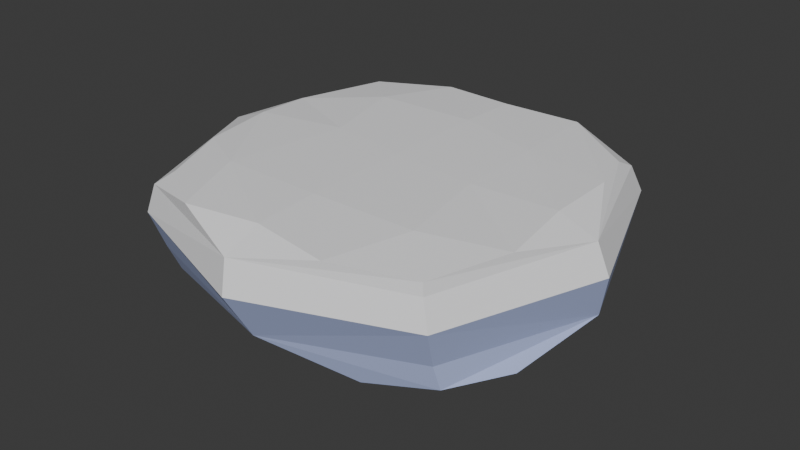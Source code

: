 # Source: Untitled.blend  (saved by Blender 4.4.32; exported with 4.5.12 LTS)
import bpy
from mathutils import Matrix  # noqa: F401  (used for matrix-valued properties, if any)

bpy.ops.wm.read_factory_settings(use_empty=True)
scene = bpy.context.scene
scene.name = 'Scene'

# ---- collections
col_collection = bpy.data.collections.new('Collection'); scene.collection.children.link(col_collection)

# ---- materials (node trees are filled in below, after node groups)
mat_hielooscuro = bpy.data.materials.new('HieloOscuro')
mat_hieloclaro = bpy.data.materials.new('HieloClaro')

# ---- material node trees
mat_hielooscuro.use_nodes = True; mat_hielooscuro.node_tree.nodes.clear()
_N = mat_hielooscuro.node_tree.nodes; _L = mat_hielooscuro.node_tree.links
n0 = _N.new('ShaderNodeBsdfPrincipled'); n0.name = 'Principled BSDF'; n0.location = (10, 300)
n0.inputs[0].default_value = (0.4233, 0.491, 0.7605, 1.0)
n1 = _N.new('ShaderNodeOutputMaterial'); n1.name = 'Material Output'; n1.location = (300, 300)
_L.new(n0.outputs[0], n1.inputs[0])
n1.is_active_output = True
mat_hieloclaro.use_nodes = True; mat_hieloclaro.node_tree.nodes.clear()
_N = mat_hieloclaro.node_tree.nodes; _L = mat_hieloclaro.node_tree.links
n0 = _N.new('ShaderNodeBsdfPrincipled'); n0.name = 'Principled BSDF'; n0.location = (10, 300)
n0.inputs[0].default_value = (0.9301, 0.9301, 0.9473, 1.0)
n1 = _N.new('ShaderNodeOutputMaterial'); n1.name = 'Material Output'; n1.location = (300, 300)
_L.new(n0.outputs[0], n1.inputs[0])
n1.is_active_output = True

# ---- world
world_world = bpy.data.worlds.new('World'); scene.world = world_world
world_world.use_nodes = True; world_world.node_tree.nodes.clear()
_N = world_world.node_tree.nodes; _L = world_world.node_tree.links
n0 = _N.new('ShaderNodeOutputWorld'); n0.name = 'World Output'; n0.location = (300, 300)
n1 = _N.new('ShaderNodeBackground'); n1.name = 'Background'; n1.location = (10, 300)
n1.inputs[0].default_value = (0.05088, 0.05088, 0.05088, 1.0)
_L.new(n1.outputs[0], n0.inputs[0])
n0.is_active_output = True
world_world.color = (0.05088, 0.05088, 0.05088)
world_world.sun_shadow_jitter_overblur = 0.0

# ---- meshes
me_cube_001 = bpy.data.meshes.new('Cube.001')
me_cube_001.from_pydata([(-1.317, -1.328, 0.2548), (-1.135, -1.207, -0.2112), (-1.283, 1.317, 0.3025), (-0.8117, 1.28, -0.07354), (1.338, -1.304, 0.2425), (1.333, -1.157, -0.2474), (1.345, 1.342, 0.2696), (0.9973, 1.337, -0.1497), (-1.267, 1.267, 0.5784), (-1.16, -1.157, 0.5784), (1.267, 1.082, 0.5784), (1.267, -1.267, 0.5784), (-1.425, 0.0, 0.6299), (0.0, 1.425, 0.6299), (1.425, -2.98e-08, 0.6299), (0.0, -1.425, 0.6299), (0.0, 0.0, 0.6528), (0.2412, -1.157, -0.424), (1.548, -0.2898, -0.2921), (0.6863, -0.4376, -0.3827), (-1.442, -0.4037, -0.2959), (-1.37, 0.4698, -0.2477), (-0.701, 0.3163, -0.5477), (-0.895, 0.6741, -0.4955), (1.339, 0.5195, -0.3521), (0.6118, 0.05614, -0.3568), (0.08067, 0.3983, -0.4953), (0.5506, 0.6863, -0.4782), (-1.803, -0.02826, 0.2783), (-1.221, -1.257, -0.02748), (-1.161, 0.7571, -0.1765), (-1.085, 1.249, 0.09383), (0.03766, 1.83, 0.3002), (0.0967, 1.503, -0.1411), (1.25, 1.309, 0.01426), (1.833, 0.02577, 0.2454), (1.58, -0.6516, -0.2741), (1.299, -1.196, -0.05906), (0.01485, -1.792, 0.234), (-0.4259, -1.242, -0.3496), (-1.371, -0.5951, 0.6067), (-0.6407, 1.504, 0.6067), (1.398, 0.6407, 0.6067), (0.6407, -1.504, 0.6067), (-1.272, -1.273, 0.48), (1.275, -1.271, 0.4786), (1.276, 1.275, 0.4818), (-1.327, 1.39, 0.4857), (-1.447, 0.4736, 0.6067), (0.6407, 1.504, 0.6067), (1.504, -0.6407, 0.6067), (-0.6407, -1.504, 0.6067), (-1.863e-09, -0.8899, 0.6492), (0.0, 0.8899, 0.6492), (-0.6734, 0.1177, 0.6492), (0.7304, -0.06836, 0.6492), (0.7795, -1.309, -0.3512), (1.614, 0.1191, -0.2676), (1.171, -0.3709, -0.3422), (0.4069, -0.7538, -0.438), (-1.365, -0.7528, -0.2236), (-1.594, -0.02363, -0.2275), (-1.042, -0.1275, -0.4603), (-0.7717, 0.625, -0.5299), (-1.026, 0.6491, -0.3948), (1.235, 0.8537, -0.2716), (1.053, 0.2667, -0.3594), (0.2609, 0.1415, -0.414), (0.339, 0.6384, -0.4927), (0.7609, 0.6752, -0.4664), (-0.2941, 0.3459, -0.5289), (0.5335, -0.2155, -0.3583), (-1.665, -0.07821, -0.01462), (0.09896, 1.713, 0.07815), (1.75, 0.08598, -0.1028), (0.06899, -1.596, -0.1321), (0.001362, -1.734, 0.503), (-0.07688, 0.9161, -0.4216), (0.8708, -0.8708, 0.6424), (0.05265, 1.771, 0.4422), (-1.735, -0.002384, 0.5068), (1.738, 0.00224, 0.5039), (-0.8708, -0.8708, 0.6424), (-0.8708, 0.8708, 0.6424), (0.7037, 0.6999, 0.6424), (1.08, -0.8359, -0.3871), (-1.238, 0.2837, -0.4226), (1.177, -0.008489, -0.3181), (0.6952, 0.4532, -0.4492), (-0.3861, -0.4589, -0.4266)], [], [(0, 29, 72, 28), (1, 60, 72, 29), (20, 61, 72, 60), (21, 30, 72, 61), (3, 31, 72, 30), (2, 28, 72, 31), (2, 31, 73, 32), (31, 3, 33, 73), (73, 33, 7, 34), (32, 73, 34, 6), (6, 34, 74, 35), (7, 65, 74, 34), (24, 57, 74, 65), (18, 36, 74, 57), (5, 37, 74, 36), (4, 35, 74, 37), (4, 37, 75, 38), (5, 56, 75, 37), (17, 39, 75, 56), (1, 29, 75, 39), (0, 38, 75, 29), (4, 38, 76, 45), (0, 44, 76, 38), (9, 51, 76, 44), (15, 43, 76, 51), (11, 45, 76, 43), (7, 33, 77, 65), (3, 30, 77, 33), (21, 64, 77, 30), (23, 63, 77, 64), (22, 70, 77, 63), (26, 68, 77, 70), (27, 69, 77, 68), (24, 65, 77, 69), (16, 55, 78, 52), (55, 14, 50, 78), (78, 50, 11, 43), (52, 78, 43, 15), (2, 32, 79, 47), (6, 46, 79, 32), (10, 49, 79, 46), (13, 41, 79, 49), (8, 47, 79, 41), (0, 28, 80, 44), (2, 47, 80, 28), (8, 48, 80, 47), (12, 40, 80, 48), (9, 44, 80, 40), (6, 35, 81, 46), (4, 45, 81, 35), (11, 50, 81, 45), (14, 42, 81, 50), (10, 46, 81, 42), (12, 54, 82, 40), (54, 16, 52, 82), (82, 52, 15, 51), (40, 82, 51, 9), (8, 41, 83, 48), (41, 13, 53, 83), (83, 53, 16, 54), (48, 83, 54, 12), (13, 49, 84, 53), (49, 10, 42, 84), (84, 42, 14, 55), (53, 84, 55, 16), (18, 58, 85, 36), (58, 19, 59, 85), (85, 59, 17, 56), (36, 85, 56, 5), (20, 62, 86, 61), (62, 22, 63, 86), (86, 63, 23, 64), (61, 86, 64, 21), (24, 66, 87, 57), (66, 25, 71, 87), (87, 71, 19, 58), (57, 87, 58, 18), (25, 66, 88, 67), (66, 24, 69, 88), (88, 69, 27, 68), (67, 88, 68, 26), (19, 71, 89, 59), (25, 67, 89, 71), (26, 70, 89, 67), (22, 62, 89, 70), (20, 60, 89, 62), (1, 39, 89, 60), (17, 59, 89, 39)])
me_cube_001.polygons.foreach_set('material_index', [0, 0, 0, 0, 0, 0, 0, 0, 0, 0, 0, 0, 0, 0, 0, 0, 0, 0, 0, 0, 0, 1, 1, 1, 1, 1, 0, 0, 0, 0, 0, 0, 0, 0, 1, 1, 1, 1, 1, 1, 1, 1, 1, 1, 1, 1, 1, 1, 1, 1, 1, 1, 1, 1, 1, 1, 1, 1, 1, 1, 1, 1, 1, 1, 1, 0, 0, 0, 0, 0, 0, 0, 0, 0, 0, 0, 0, 0, 0, 0, 0, 0, 0, 0, 0, 0, 0, 0])
_uv = me_cube_001.uv_layers.new(name='UVMap')
_uv.uv.foreach_set('vector', [0.375, 0.0, 0.5, 0.0, 0.5453, 0.1175, 0.423, 0.1233, 0.625, 0.0, 0.625, 0.02841, 0.5453, 0.1175, 0.5, 0.0, 0.625, 0.05682, 0.625, 0.1031, 0.5453, 0.1175, 0.625, 0.02841, 0.625, 0.1495, 0.625, 0.1997, 0.5453, 0.1175, 0.625, 0.1031, 0.625, 0.25, 0.515, 0.2504, 0.5453, 0.1175, 0.625, 0.1997, 0.4213, 0.2492, 0.423, 0.1233, 0.5453, 0.1175, 0.515, 0.2504, 0.4213, 0.2492, 0.515, 0.2504, 0.5077, 0.3746, 0.4178, 0.3748, 0.515, 0.2504, 0.625, 0.25, 0.625, 0.375, 0.5077, 0.3746, 0.5077, 0.3746, 0.625, 0.375, 0.625, 0.5, 0.5154, 0.4969, 0.4178, 0.3748, 0.5077, 0.3746, 0.5154, 0.4969, 0.4213, 0.4993, 0.4213, 0.4993, 0.5154, 0.4969, 0.5469, 0.6197, 0.4274, 0.6234, 0.625, 0.5, 0.6395, 0.5626, 0.5469, 0.6197, 0.5154, 0.4969, 0.651, 0.587, 0.6224, 0.617, 0.5469, 0.6197, 0.6395, 0.5626, 0.6343, 0.6462, 0.6182, 0.6774, 0.5469, 0.6197, 0.6224, 0.617, 0.625, 0.75, 0.5207, 0.7471, 0.5469, 0.6197, 0.6182, 0.6774, 0.4241, 0.7489, 0.4274, 0.6234, 0.5469, 0.6197, 0.5207, 0.7471, 0.4241, 0.7489, 0.5207, 0.7471, 0.53, 0.871, 0.4197, 0.874, 0.625, 0.75, 0.625, 0.8033, 0.53, 0.871, 0.5207, 0.7471, 0.625, 0.8565, 0.625, 0.9283, 0.53, 0.871, 0.625, 0.8033, 0.625, 1.0, 0.5, 1.0, 0.53, 0.871, 0.625, 0.9283, 0.375, 1.0, 0.4197, 0.874, 0.53, 0.871, 0.5, 1.0, 0.4241, 0.7489, 0.4197, 0.874, 0.3787, 0.8749, 0.3807, 0.7494, 0.375, 1.0, 0.375, 1.0, 0.3787, 0.8749, 0.4197, 0.874, 0.375, 1.0, 0.375, 0.9375, 0.3787, 0.8749, 0.375, 1.0, 0.375, 0.875, 0.375, 0.8125, 0.3787, 0.8749, 0.375, 0.9375, 0.375, 0.75, 0.3807, 0.7494, 0.3787, 0.8749, 0.375, 0.8125, 0.625, 0.5, 0.75, 0.5, 0.7567, 0.559, 0.6395, 0.5626, 0.875, 0.5, 0.875, 0.5503, 0.7567, 0.559, 0.75, 0.5, 0.875, 0.6005, 0.8224, 0.5825, 0.7567, 0.559, 0.875, 0.5503, 0.8092, 0.5808, 0.8011, 0.5846, 0.7567, 0.559, 0.8224, 0.5825, 0.7963, 0.6067, 0.7691, 0.6034, 0.7567, 0.559, 0.8011, 0.5846, 0.7422, 0.595, 0.7236, 0.5738, 0.7567, 0.559, 0.7691, 0.6034, 0.7096, 0.57, 0.6948, 0.5713, 0.7567, 0.559, 0.7236, 0.5738, 0.651, 0.587, 0.6395, 0.5626, 0.7567, 0.559, 0.6948, 0.5713, 0.25, 0.625, 0.3085, 0.625, 0.31, 0.6858, 0.25, 0.6875, 0.3085, 0.625, 0.3437, 0.625, 0.3541, 0.6723, 0.31, 0.6858, 0.31, 0.6858, 0.3541, 0.6723, 0.375, 0.75, 0.3125, 0.75, 0.25, 0.6875, 0.31, 0.6858, 0.3125, 0.75, 0.25, 0.75, 0.4213, 0.2492, 0.4178, 0.3748, 0.3789, 0.375, 0.3808, 0.2499, 0.4213, 0.4993, 0.3804, 0.5004, 0.3789, 0.375, 0.4178, 0.3748, 0.375, 0.5, 0.375, 0.4375, 0.3789, 0.375, 0.3804, 0.5004, 0.375, 0.375, 0.375, 0.3125, 0.3789, 0.375, 0.375, 0.4375, 0.375, 0.25, 0.3808, 0.2499, 0.3789, 0.375, 0.375, 0.3125, 0.375, 0.0, 0.423, 0.1233, 0.379, 0.1248, 0.375, 0.0, 0.4213, 0.2492, 0.3808, 0.2499, 0.379, 0.1248, 0.423, 0.1233, 0.375, 0.25, 0.375, 0.1875, 0.379, 0.1248, 0.3808, 0.2499, 0.375, 0.125, 0.375, 0.0625, 0.379, 0.1248, 0.375, 0.1875, 0.375, 0.0, 0.375, 0.0, 0.379, 0.1248, 0.375, 0.0625, 0.4213, 0.4993, 0.4274, 0.6234, 0.3767, 0.6249, 0.3804, 0.5004, 0.4241, 0.7489, 0.3807, 0.7494, 0.3767, 0.6249, 0.4274, 0.6234, 0.375, 0.75, 0.3541, 0.6723, 0.3767, 0.6249, 0.3807, 0.7494, 0.3437, 0.625, 0.3541, 0.5777, 0.3767, 0.6249, 0.3541, 0.6723, 0.375, 0.5, 0.3804, 0.5004, 0.3767, 0.6249, 0.3541, 0.5777, 0.125, 0.625, 0.1875, 0.625, 0.1875, 0.6875, 0.125, 0.6875, 0.1875, 0.625, 0.25, 0.625, 0.25, 0.6875, 0.1875, 0.6875, 0.1875, 0.6875, 0.25, 0.6875, 0.25, 0.75, 0.1875, 0.75, 0.125, 0.6875, 0.1875, 0.6875, 0.1875, 0.75, 0.125, 0.75, 0.125, 0.5, 0.1875, 0.5, 0.1875, 0.5625, 0.125, 0.5625, 0.1875, 0.5, 0.25, 0.5, 0.25, 0.5625, 0.1875, 0.5625, 0.1875, 0.5625, 0.25, 0.5625, 0.25, 0.625, 0.1875, 0.625, 0.125, 0.5625, 0.1875, 0.5625, 0.1875, 0.625, 0.125, 0.625, 0.25, 0.5, 0.3125, 0.5, 0.31, 0.5642, 0.25, 0.5625, 0.3125, 0.5, 0.375, 0.5, 0.3541, 0.5777, 0.31, 0.5642, 0.31, 0.5642, 0.3541, 0.5777, 0.3437, 0.625, 0.3085, 0.625, 0.25, 0.5625, 0.31, 0.5642, 0.3085, 0.625, 0.25, 0.625, 0.6343, 0.6462, 0.6708, 0.6539, 0.6737, 0.6945, 0.6182, 0.6774, 0.6708, 0.6539, 0.7049, 0.6614, 0.723, 0.6929, 0.6737, 0.6945, 0.6737, 0.6945, 0.723, 0.6929, 0.7315, 0.75, 0.6783, 0.75, 0.6182, 0.6774, 0.6737, 0.6945, 0.6783, 0.75, 0.625, 0.75, 0.875, 0.6932, 0.8224, 0.642, 0.8342, 0.6104, 0.875, 0.6469, 0.8224, 0.642, 0.7963, 0.6067, 0.8011, 0.5846, 0.8342, 0.6104, 0.8342, 0.6104, 0.8011, 0.5846, 0.8092, 0.5808, 0.8224, 0.5825, 0.875, 0.6469, 0.8342, 0.6104, 0.8224, 0.5825, 0.875, 0.6005, 0.651, 0.587, 0.6779, 0.6045, 0.6697, 0.626, 0.6224, 0.617, 0.6779, 0.6045, 0.7089, 0.621, 0.7148, 0.6423, 0.6697, 0.626, 0.6697, 0.626, 0.7148, 0.6423, 0.7049, 0.6614, 0.6708, 0.6539, 0.6224, 0.617, 0.6697, 0.626, 0.6708, 0.6539, 0.6343, 0.6462, 0.7089, 0.621, 0.6779, 0.6045, 0.6999, 0.5871, 0.7311, 0.6144, 0.6779, 0.6045, 0.651, 0.587, 0.6948, 0.5713, 0.6999, 0.5871, 0.6999, 0.5871, 0.6948, 0.5713, 0.7096, 0.57, 0.7236, 0.5738, 0.7311, 0.6144, 0.6999, 0.5871, 0.7236, 0.5738, 0.7422, 0.595, 0.7049, 0.6614, 0.7148, 0.6423, 0.7782, 0.6663, 0.723, 0.6929, 0.7089, 0.621, 0.7311, 0.6144, 0.7782, 0.6663, 0.7148, 0.6423, 0.7422, 0.595, 0.7691, 0.6034, 0.7782, 0.6663, 0.7311, 0.6144, 0.7963, 0.6067, 0.8224, 0.642, 0.7782, 0.6663, 0.7691, 0.6034, 0.875, 0.6932, 0.875, 0.7216, 0.7782, 0.6663, 0.8224, 0.642, 0.875, 0.75, 0.8033, 0.75, 0.7782, 0.6663, 0.875, 0.7216, 0.7315, 0.75, 0.723, 0.6929, 0.7782, 0.6663, 0.8033, 0.75])
me_cube_001.materials.append(mat_hielooscuro)
me_cube_001.materials.append(mat_hieloclaro)
me_cube_001.update()

# ---- objects
ob_hielo = bpy.data.objects.new('Hielo', me_cube_001)

# ---- transforms, parenting, visibility, modifiers, constraints
ob_hielo.location = (0.0, 0.0, 0.0)

# ---- collection membership
col_collection.objects.link(ob_hielo)

# ---- scene / render settings (as saved in the file)
scene.frame_start = 1; scene.frame_end = 250; scene.frame_set(1)
scene.render.engine = 'BLENDER_EEVEE_NEXT'
bpy.context.view_layer.update()

# ---- added for rendering (the .blend has no active camera and no usable light): camera, sun
cam_auto = bpy.data.cameras.new('AutoCamera')
cam_auto.lens = 50.0
cam_auto.sensor_width = 36.0
cam_auto.clip_end = 1000.0
ob_auto_camera = bpy.data.objects.new('AutoCamera', cam_auto)
scene.collection.objects.link(ob_auto_camera)
ob_auto_camera.location = (4.89123, -5.83252, 3.95342)
ob_auto_camera.rotation_euler = (1.09748, -7.21219e-08, 0.694738)
scene.camera = ob_auto_camera
light_auto_sun = bpy.data.lights.new('AutoSun', 'SUN')
light_auto_sun.energy = 3.0
light_auto_sun.angle = 0.0523599
ob_auto_sun = bpy.data.objects.new('AutoSun', light_auto_sun)
scene.collection.objects.link(ob_auto_sun)
ob_auto_sun.rotation_euler = (0.872665, 0.174533, 0.523599)
bpy.context.view_layer.update()
